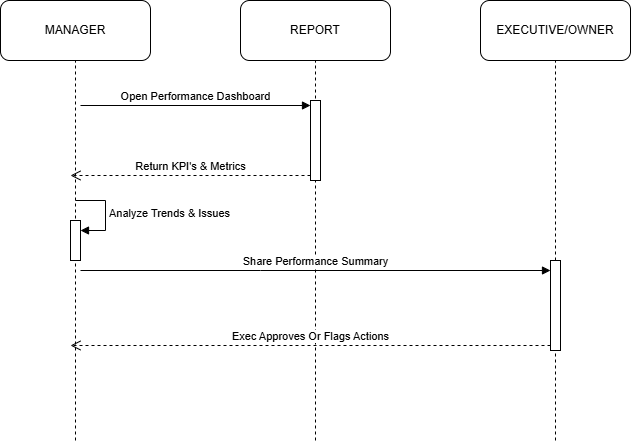

The diagram above was exported from draw.io. Its source (the exported page's mxGraphModel, read from the mxfile embedded in the PNG):
<mxGraphModel dx="1030" dy="562" grid="1" gridSize="10" guides="1" tooltips="1" connect="1" arrows="1" fold="1" page="1" pageScale="1" pageWidth="850" pageHeight="1100" math="0" shadow="0">
  <root>
    <mxCell id="0" />
    <mxCell id="1" parent="0" />
    <mxCell id="fCmajV2JKRpf6tUQ6hkM-92" parent="1" style="rounded=1;whiteSpace=wrap;html=1;" value="MANAGER" vertex="1">
      <mxGeometry height="60" width="150" x="40" y="40" as="geometry" />
    </mxCell>
    <mxCell id="fCmajV2JKRpf6tUQ6hkM-95" edge="1" parent="1" style="endArrow=none;dashed=1;html=1;rounded=0;entryX=0.5;entryY=1;entryDx=0;entryDy=0;" target="fCmajV2JKRpf6tUQ6hkM-92" value="">
      <mxGeometry height="50" relative="1" width="50" as="geometry">
        <mxPoint x="115" y="480" as="sourcePoint" />
        <mxPoint x="340" y="210" as="targetPoint" />
      </mxGeometry>
    </mxCell>
    <mxCell id="fCmajV2JKRpf6tUQ6hkM-175" parent="1" style="rounded=1;whiteSpace=wrap;html=1;" value="REPORT" vertex="1">
      <mxGeometry height="60" width="150" x="280" y="40" as="geometry" />
    </mxCell>
    <mxCell id="fCmajV2JKRpf6tUQ6hkM-176" edge="1" parent="1" style="endArrow=none;dashed=1;html=1;rounded=0;entryX=0.5;entryY=1;entryDx=0;entryDy=0;" target="fCmajV2JKRpf6tUQ6hkM-175" value="">
      <mxGeometry height="50" relative="1" width="50" as="geometry">
        <mxPoint x="355" y="480" as="sourcePoint" />
        <mxPoint x="130" y="300" as="targetPoint" />
      </mxGeometry>
    </mxCell>
    <mxCell id="fCmajV2JKRpf6tUQ6hkM-225" parent="1" style="rounded=1;whiteSpace=wrap;html=1;" value="EXECUTIVE/OWNER" vertex="1">
      <mxGeometry height="60" width="150" x="520" y="40" as="geometry" />
    </mxCell>
    <mxCell id="fCmajV2JKRpf6tUQ6hkM-226" edge="1" parent="1" source="fCmajV2JKRpf6tUQ6hkM-230" style="endArrow=none;dashed=1;html=1;rounded=0;entryX=0.5;entryY=1;entryDx=0;entryDy=0;" target="fCmajV2JKRpf6tUQ6hkM-225" value="">
      <mxGeometry height="50" relative="1" width="50" as="geometry">
        <mxPoint x="595" y="480" as="sourcePoint" />
        <mxPoint x="360" y="280" as="targetPoint" />
      </mxGeometry>
    </mxCell>
    <mxCell id="fCmajV2JKRpf6tUQ6hkM-227" parent="1" style="html=1;points=[[0,0,0,0,5],[0,1,0,0,-5],[1,0,0,0,5],[1,1,0,0,-5]];perimeter=orthogonalPerimeter;outlineConnect=0;targetShapes=umlLifeline;portConstraint=eastwest;newEdgeStyle={&quot;curved&quot;:0,&quot;rounded&quot;:0};" value="" vertex="1">
      <mxGeometry height="80" width="10" x="350" y="140" as="geometry" />
    </mxCell>
    <mxCell id="fCmajV2JKRpf6tUQ6hkM-228" edge="1" parent="1" style="html=1;verticalAlign=bottom;endArrow=block;curved=0;rounded=0;entryX=0;entryY=0;entryDx=0;entryDy=5;" target="fCmajV2JKRpf6tUQ6hkM-227" value="Open Performance Dashboard">
      <mxGeometry relative="1" as="geometry">
        <mxPoint x="120" y="145" as="sourcePoint" />
      </mxGeometry>
    </mxCell>
    <mxCell id="fCmajV2JKRpf6tUQ6hkM-229" edge="1" parent="1" source="fCmajV2JKRpf6tUQ6hkM-227" style="html=1;verticalAlign=bottom;endArrow=open;dashed=1;endSize=8;curved=0;rounded=0;exitX=0;exitY=1;exitDx=0;exitDy=-5;" value="Return KPI's &amp;amp; Metrics">
      <mxGeometry relative="1" as="geometry">
        <mxPoint x="110" y="215" as="targetPoint" />
      </mxGeometry>
    </mxCell>
    <mxCell id="fCmajV2JKRpf6tUQ6hkM-231" edge="1" parent="1" style="html=1;verticalAlign=bottom;endArrow=block;curved=0;rounded=0;" target="fCmajV2JKRpf6tUQ6hkM-230" value="Share Performance Summary">
      <mxGeometry relative="1" as="geometry">
        <Array as="points">
          <mxPoint x="300" y="310" />
        </Array>
        <mxPoint x="120" y="310" as="sourcePoint" />
        <mxPoint x="590" y="310" as="targetPoint" />
      </mxGeometry>
    </mxCell>
    <mxCell id="fCmajV2JKRpf6tUQ6hkM-232" edge="1" parent="1" source="fCmajV2JKRpf6tUQ6hkM-230" style="html=1;verticalAlign=bottom;endArrow=open;dashed=1;endSize=8;curved=0;rounded=0;exitX=0;exitY=1;exitDx=0;exitDy=-5;" value="Exec Approves Or Flags Actions">
      <mxGeometry relative="1" as="geometry">
        <mxPoint x="110" y="385" as="targetPoint" />
      </mxGeometry>
    </mxCell>
    <mxCell id="fCmajV2JKRpf6tUQ6hkM-235" parent="1" style="html=1;points=[[0,0,0,0,5],[0,1,0,0,-5],[1,0,0,0,5],[1,1,0,0,-5]];perimeter=orthogonalPerimeter;outlineConnect=0;targetShapes=umlLifeline;portConstraint=eastwest;newEdgeStyle={&quot;curved&quot;:0,&quot;rounded&quot;:0};" value="" vertex="1">
      <mxGeometry height="40" width="10" x="110" y="260" as="geometry" />
    </mxCell>
    <mxCell id="fCmajV2JKRpf6tUQ6hkM-236" edge="1" parent="1" style="html=1;align=left;spacingLeft=2;endArrow=block;rounded=0;edgeStyle=orthogonalEdgeStyle;curved=0;rounded=0;" target="fCmajV2JKRpf6tUQ6hkM-235" value="Analyze Trend&lt;span style=&quot;background-color: light-dark(#ffffff, var(--ge-dark-color, #121212)); color: light-dark(rgb(0, 0, 0), rgb(255, 255, 255));&quot;&gt;s &amp;amp; Issues&lt;/span&gt;">
      <mxGeometry relative="1" as="geometry">
        <Array as="points">
          <mxPoint x="145" y="270" />
        </Array>
        <mxPoint x="115" y="240" as="sourcePoint" />
      </mxGeometry>
    </mxCell>
    <mxCell id="fCmajV2JKRpf6tUQ6hkM-237" edge="1" parent="1" style="endArrow=none;dashed=1;html=1;rounded=0;entryX=0.5;entryY=1;entryDx=0;entryDy=0;" target="fCmajV2JKRpf6tUQ6hkM-230" value="">
      <mxGeometry height="50" relative="1" width="50" as="geometry">
        <mxPoint x="595" y="480" as="sourcePoint" />
        <mxPoint x="595" y="100" as="targetPoint" />
      </mxGeometry>
    </mxCell>
    <mxCell id="fCmajV2JKRpf6tUQ6hkM-230" parent="1" style="html=1;points=[[0,0,0,0,5],[0,1,0,0,-5],[1,0,0,0,5],[1,1,0,0,-5]];perimeter=orthogonalPerimeter;outlineConnect=0;targetShapes=umlLifeline;portConstraint=eastwest;newEdgeStyle={&quot;curved&quot;:0,&quot;rounded&quot;:0};" value="" vertex="1">
      <mxGeometry height="90" width="10" x="590" y="300" as="geometry" />
    </mxCell>
  </root>
</mxGraphModel>